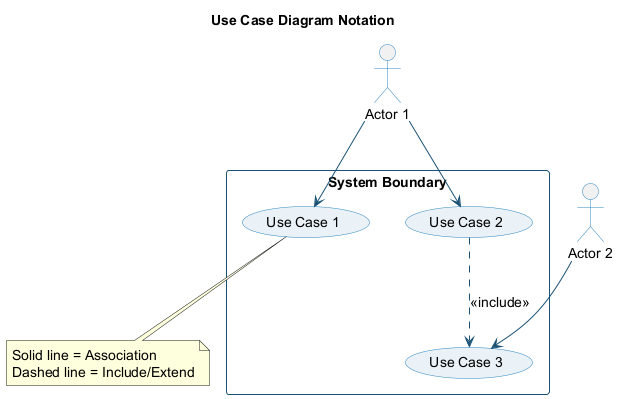

The diagram above was rendered by PlantUML. Its source (embedded in the PNG):
@startuml use-case-notation
skinparam backgroundColor transparent
skinparam defaultFontSize 14
skinparam shadowing false
skinparam ActorBorderColor #2e86c1
skinparam UsecaseBorderColor #2e86c1
skinparam UsecaseBackgroundColor #eaf2f8
skinparam ArrowColor #1a5276
skinparam rectangleBorderColor #1a5276

title Use Case Diagram Notation

rectangle "System Boundary" {
  usecase "Use Case 1" as uc1
  usecase "Use Case 2" as uc2
  usecase "Use Case 3" as uc3
}

actor "Actor 1" as a1
actor "Actor 2" as a2

a1 --> uc1
a1 --> uc2
uc2 ..> uc3 : <<include>>
a2 --> uc3

note bottom of uc1
  Solid line = Association
  Dashed line = Include/Extend
end note

@enduml